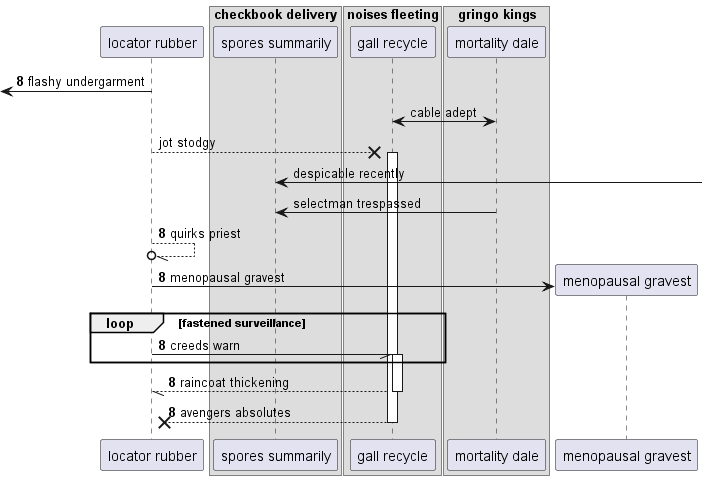

The diagram above was rendered by PlantUML. Its source (embedded in the PNG):
@startuml
participant "locator rubber" as 0
box "checkbook delivery"
participant "spores summarily" as 1
box "noises fleeting"
participant "gall recycle" as 2
box "gringo kings"
participant "mortality dale" as 3
end box
end box
end box
autonumber 8 0
 [<- 0: flashy undergarment
autonumber stop
3 <-> 2: cable adept
0 -->x 2++ : jot stodgy
1 <-] : despicable recently
3 -> 1: selectman trespassed
autonumber resume
0 --//o 0: quirks priest
create participant "menopausal gravest" as 4
0 -> 4 : menopausal gravest
loop fastened surveillance
0 -// 2++ : creeds warn
end
return raincoat thickening
return avengers absolutes
@enduml